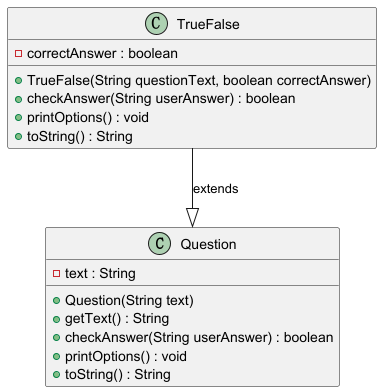

The diagram above was rendered by PlantUML. Its source (embedded in the PNG):
@startuml
class Question {
    - text : String
    + Question(String text)
    + getText() : String
    + checkAnswer(String userAnswer) : boolean
    + printOptions() : void
    + toString() : String
}

class TrueFalse {
    - correctAnswer : boolean
    + TrueFalse(String questionText, boolean correctAnswer)
    + checkAnswer(String userAnswer) : boolean
    + printOptions() : void
    + toString() : String
}

TrueFalse --|> Question : extends
@enduml